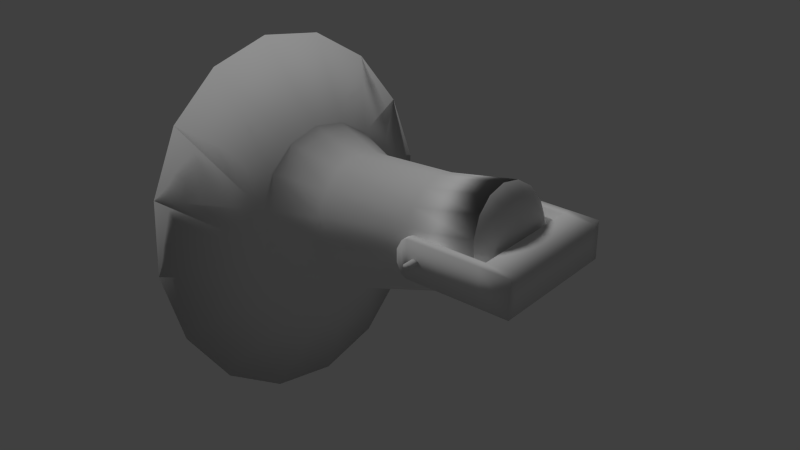 # Source: SpeakerExperiment.blend  (saved by Blender 2.78.0; exported with 4.5.12 LTS)
import bpy
from mathutils import Matrix  # noqa: F401  (used for matrix-valued properties, if any)

bpy.ops.wm.read_factory_settings(use_empty=True)
scene = bpy.context.scene
scene.name = 'Scene'

# ---- collections
col_collection_1 = bpy.data.collections.new('Collection 1'); scene.collection.children.link(col_collection_1)

# ---- world
world_world = bpy.data.worlds.new('World'); scene.world = world_world
world_world.use_nodes = True; world_world.node_tree.nodes.clear()
_N = world_world.node_tree.nodes; _L = world_world.node_tree.links
n0 = _N.new('ShaderNodeOutputWorld'); n0.name = 'World Output'; n0.location = (300, 300)
n1 = _N.new('ShaderNodeBackground'); n1.name = 'Background'; n1.location = (10, 300)
n1.inputs[0].default_value = (0.05088, 0.05088, 0.05088, 1.0)
_L.new(n1.outputs[0], n0.inputs[0])
n0.is_active_output = True
world_world.color = (0.05088, 0.05088, 0.05088)
world_world.use_sun_shadow = False
world_world.sun_shadow_jitter_overblur = 0.0
world_world.cycles.sampling_method = 'NONE'
world_world.cycles.sample_map_resolution = 256

# ---- lights
light_sun_001 = bpy.data.lights.new('Sun.001', 'SUN')
light_sun_001.transmission_factor = 0.0
light_sun_001.angle = 0.1993
light_sun_001.energy = 1.0
light_sun_001.shadow_buffer_clip_start = 0.5
light_sun_001.shadow_soft_size = 0.1
light_sun_001.shadow_cascade_max_distance = 1000.0

# ---- meshes
me_plane_001 = bpy.data.meshes.new('Plane.001')
me_plane_001.from_pydata([(0.0, 0.3895, 0.1138), (0.0, -0.3895, 0.1138), (0.0, -0.3895, -0.1085), (0.0, 0.3895, -0.1085), (-0.1792, -0.3895, -0.1085), (-0.1792, -0.3895, 0.1138), (-0.1792, 0.3895, 0.1138), (-0.1792, 0.3895, -0.1085), (0.0, -0.3334, 0.1138), (0.0, 0.3334, 0.1138), (0.0, -0.3334, -0.1085), (0.0, 0.3334, -0.1085), (-0.1792, -0.3334, 0.1138), (-0.1792, 0.3334, 0.1138), (-0.1792, -0.3334, -0.1085), (-0.1792, 0.3334, -0.1085), (-0.6142, -0.3895, -0.1085), (-0.6142, -0.3895, 0.1138), (-0.6142, 0.3334, 0.1138), (-0.6142, 0.3895, 0.1138), (-0.6142, 0.3895, -0.1085), (-0.6142, 0.3334, -0.1085), (-0.6142, -0.3334, 0.1138), (-0.6142, -0.3334, -0.1085), (-0.6761, -0.3895, -0.03516), (-0.6761, -0.3895, 0.04043), (-0.6761, 0.3334, 0.04043), (-0.6761, 0.3895, 0.04043), (-0.6761, 0.3895, -0.03516), (-0.6761, 0.3334, -0.03516), (-0.6761, -0.3334, 0.04043), (-0.6761, -0.3334, -0.03516), (-0.6452, -0.3334, 0.09896), (-0.6452, -0.3895, 0.09896), (-0.6452, -0.3895, -0.09369), (-0.6452, -0.3334, -0.09369), (-0.6452, 0.3334, 0.09896), (-0.6452, 0.3334, -0.09369), (-0.6452, 0.3895, -0.09369), (-0.6452, 0.3895, 0.09896)], [], [(10, 8, 1, 2), (4, 5, 17, 16), (9, 0, 6, 13), (0, 3, 7, 6), (2, 1, 5, 4), (10, 2, 4, 14), (3, 11, 15, 7), (11, 10, 14, 15), (1, 8, 12, 5), (8, 9, 13, 12), (6, 7, 20, 19), (15, 14, 12, 13), (3, 0, 9, 11), (11, 9, 8, 10), (33, 32, 30, 25), (37, 36, 26, 29), (15, 13, 18, 21), (14, 4, 16, 23), (7, 15, 21, 20), (5, 12, 22, 17), (13, 6, 19, 18), (12, 14, 23, 22), (31, 24, 25, 30), (28, 29, 26, 27), (39, 38, 28, 27), (34, 33, 25, 24), (32, 35, 31, 30), (35, 34, 24, 31), (38, 37, 29, 28), (36, 39, 27, 26), (23, 16, 34, 35), (22, 23, 35, 32), (16, 17, 33, 34), (17, 22, 32, 33), (18, 19, 39, 36), (20, 21, 37, 38), (19, 20, 38, 39), (21, 18, 36, 37)])
me_plane_001.polygons.foreach_set('use_smooth', [True] * 38)
me_plane_001.use_remesh_preserve_volume = False
me_plane_001.use_remesh_preserve_attributes = False
me_plane_001.use_mirror_vertex_groups = False
me_plane_001.update()
me_plane = bpy.data.meshes.new('Plane')
me_plane.from_pydata([(0.3245, 0.3014, -0.01276), (0.3245, 0.2778, 0.1059), (0.3245, 0.2106, 0.2066), (0.3245, 0.11, 0.2738), (0.3245, -0.008726, 0.2974), (0.3245, -0.1274, 0.2738), (0.3245, -0.228, 0.2066), (0.3245, -0.2953, 0.1059), (0.3245, -0.3189, -0.01276), (0.3245, -0.2953, -0.1315), (0.3245, -0.228, -0.2321), (0.3245, -0.1274, -0.2993), (0.3245, -0.008726, -0.3229), (0.3245, 0.11, -0.2993), (0.3245, 0.2106, -0.2321), (0.3245, 0.2778, -0.1315), (-0.09481, 0.3014, -0.01276), (-0.09481, 0.2778, 0.1059), (-0.09481, 0.2106, 0.2066), (-0.09481, 0.11, 0.2738), (-0.09481, -0.008726, 0.2974), (-0.09481, -0.1274, 0.2738), (-0.09481, -0.228, 0.2066), (-0.09481, -0.2953, 0.1059), (-0.09481, -0.3189, -0.01276), (-0.09481, -0.2953, -0.1315), (-0.09481, -0.228, -0.2321), (-0.09481, -0.1274, -0.2993), (-0.09481, -0.008726, -0.3229), (-0.09481, 0.11, -0.2993), (-0.09481, 0.2106, -0.2321), (-0.09481, 0.2778, -0.1315), (-1.191, 1.023, -0.01276), (-1.191, 0.9443, 0.382), (-1.191, 0.7207, 0.7167), (-1.191, 0.386, 0.9403), (-1.191, -0.008726, 1.019), (-1.191, -0.4035, 0.9403), (-1.191, -0.7382, 0.7167), (-1.191, -0.9618, 0.382), (-1.191, -1.04, -0.01276), (-1.191, -0.9618, -0.4075), (-1.191, -0.7382, -0.7422), (-1.191, -0.4035, -0.9658), (-1.191, -0.008726, -1.044), (-1.191, 0.386, -0.9658), (-1.191, 0.7207, -0.7422), (-1.191, 0.9443, -0.4075), (-0.6428, -0.3565, -0.1568), (-0.6428, -0.2749, -0.2789), (-0.6428, 0.2575, 0.2534), (-0.6428, 0.1353, 0.335), (-0.6428, -0.1528, -0.3605), (-0.6428, -0.008726, 0.3637), (-0.6428, -0.008726, -0.3892), (-0.6428, -0.1528, 0.335), (-0.6428, 0.1353, -0.3605), (-0.6428, -0.2749, 0.2534), (-0.6428, 0.2575, -0.2789), (-0.6428, -0.3565, 0.1313), (-0.6428, 0.3391, -0.1568), (-0.6428, -0.3852, -0.01276), (-0.6428, 0.3677, -0.01276), (-0.6428, 0.3391, 0.1313), (-0.9168, -0.4938, -0.2137), (-0.9168, 0.3625, 0.3585), (-0.9168, 0.5163, -0.01276), (-0.9168, -0.38, -0.384), (-0.9168, 0.1922, 0.4723), (-0.9168, -0.2096, -0.4978), (-0.9168, -0.008726, 0.5122), (-0.9168, -0.008726, -0.5378), (-0.9168, -0.2096, 0.4723), (-0.9168, 0.1922, -0.4978), (-0.9168, -0.38, 0.3585), (-0.9168, 0.3625, -0.384), (-0.9168, -0.4938, 0.1881), (-0.9168, 0.4763, -0.2137), (-0.9168, -0.5337, -0.01276), (-0.9168, 0.4763, 0.1881), (0.3019, 0.2948, -0.01276), (0.3019, 0.2717, 0.1034), (0.3019, 0.2059, 0.2019), (0.3019, 0.1074, 0.2677), (0.3019, -0.008726, 0.2908), (0.3019, -0.1249, 0.2677), (0.3019, -0.2234, 0.2019), (0.3019, -0.2892, 0.1034), (0.3019, -0.3123, -0.01276), (0.3019, -0.2892, -0.1289), (0.3019, -0.2234, -0.2274), (0.3019, -0.1249, -0.2932), (0.3019, -0.008726, -0.3163), (0.3019, 0.1074, -0.2932), (0.3019, 0.2059, -0.2274), (0.3019, 0.2717, -0.1289), (-0.09481, 0.2948, -0.01276), (-0.09481, 0.2717, 0.1034), (-0.09481, 0.2059, 0.2019), (-0.09481, 0.1074, 0.2677), (-0.09481, -0.008726, 0.2908), (-0.09481, -0.1249, 0.2677), (-0.09481, -0.2234, 0.2019), (-0.09481, -0.2892, 0.1034), (-0.09481, -0.3123, -0.01276), (-0.09481, -0.2892, -0.1289), (-0.09481, -0.2234, -0.2274), (-0.09481, -0.1249, -0.2932), (-0.09481, -0.008726, -0.3163), (-0.09481, 0.1074, -0.2932), (-0.09481, 0.2059, -0.2274), (-0.09481, 0.2717, -0.1289), (-1.191, 1.001, -0.01276), (-1.191, 0.9241, 0.3736), (-1.191, 0.7052, 0.7012), (-1.191, 0.3777, 0.92), (-1.191, -0.008726, 0.9969), (-1.191, -0.3951, 0.92), (-1.191, -0.7227, 0.7012), (-1.191, -0.9415, 0.3736), (-1.191, -1.018, -0.01276), (-1.191, -0.9415, -0.3991), (-1.191, -0.7227, -0.7267), (-1.191, -0.3951, -0.9456), (-1.191, -0.008726, -1.022), (-1.191, 0.3777, -0.9456), (-1.191, 0.7052, -0.7267), (-1.191, 0.9241, -0.3991), (-0.6428, -0.3491, -0.1538), (-0.6428, -0.2693, -0.2733), (-0.6428, 0.2518, 0.2478), (-0.6428, 0.1323, 0.3276), (-0.6428, -0.1497, -0.3532), (-0.6428, -0.008726, 0.3557), (-0.6428, -0.008726, -0.3812), (-0.6428, -0.1497, 0.3276), (-0.6428, 0.1323, -0.3532), (-0.6428, -0.2693, 0.2478), (-0.6428, 0.2518, -0.2733), (-0.6428, -0.3491, 0.1282), (-0.6428, 0.3317, -0.1538), (-0.6428, -0.3772, -0.01276), (-0.6428, 0.3597, -0.01276), (-0.6428, 0.3317, 0.1282), (-0.9168, -0.4835, -0.2094), (-0.9168, 0.3546, 0.3506), (-0.9168, 0.5051, -0.01276), (-0.9168, -0.3721, -0.3761), (-0.9168, 0.1879, 0.462), (-0.9168, -0.2054, -0.4875), (-0.9168, -0.008726, 0.5011), (-0.9168, -0.008726, -0.5266), (-0.9168, -0.2054, 0.462), (-0.9168, 0.1879, -0.4875), (-0.9168, -0.3721, 0.3506), (-0.9168, 0.3546, -0.3761), (-0.9168, -0.4835, 0.1839), (-0.9168, 0.466, -0.2094), (-0.9168, -0.5226, -0.01276), (-0.9168, 0.466, 0.1839), (-1.198, 0.09149, 0.02875), (-1.198, 0.09974, -0.01276), (-1.198, 0.06797, 0.06394), (-1.198, 0.03278, 0.08745), (-1.198, -0.008726, 0.09571), (-1.198, -0.05024, 0.08745), (-1.198, -0.08543, 0.06394), (-1.198, -0.1089, 0.02875), (-1.198, -0.1172, -0.01276), (-1.198, -0.1089, -0.05427), (-1.198, -0.08543, -0.08946), (-1.198, -0.05024, -0.113), (-1.198, -0.008726, -0.1212), (-1.198, 0.03278, -0.113), (-1.198, 0.06797, -0.08946), (-1.198, 0.09149, -0.05427), (0.3849, 0.197, 0.07245), (0.3849, 0.214, -0.01276), (0.3849, 0.1487, 0.1447), (0.3849, 0.07649, 0.193), (0.3849, -0.008726, 0.2099), (0.3849, -0.09394, 0.193), (0.3849, -0.1662, 0.1447), (0.3849, -0.2145, 0.07245), (0.3849, -0.2314, -0.01276), (0.3849, -0.2145, -0.09798), (0.3849, -0.1662, -0.1702), (0.3849, -0.09394, -0.2185), (0.3849, -0.008726, -0.2354), (0.3849, 0.07649, -0.2185), (0.3849, 0.1487, -0.1702), (0.3849, 0.197, -0.09798), (-0.006728, 0.4554, -0.01276), (-0.004979, 0.4554, -0.005856), (0.0, 0.4554, 1.416e-07), (0.007452, 0.4554, 0.003913), (0.01624, 0.4554, 0.005287), (0.02503, 0.4554, 0.003913), (0.03248, 0.4554, 1.416e-07), (0.03746, 0.4554, -0.005856), (0.03921, 0.4554, -0.01276), (0.03746, 0.4554, -0.01967), (0.03248, 0.4554, -0.02553), (0.02503, 0.4554, -0.02944), (0.01624, 0.4554, -0.03081), (0.007452, 0.4554, -0.02944), (0.0, 0.4554, -0.02553), (-0.004979, 0.4554, -0.01967), (-0.004979, -0.4554, -0.005856), (-0.006728, -0.4554, -0.01276), (0.0, -0.4554, -4.563e-08), (0.007452, -0.4554, 0.003913), (0.01624, -0.4554, 0.005287), (0.02503, -0.4554, 0.003913), (0.03248, -0.4554, -4.563e-08), (0.03746, -0.4554, -0.005856), (0.03921, -0.4554, -0.01276), (0.03746, -0.4554, -0.01967), (0.03248, -0.4554, -0.02553), (0.02503, -0.4554, -0.02944), (0.01624, -0.4554, -0.03081), (0.007452, -0.4554, -0.02944), (0.0, -0.4554, -0.02553), (-0.004979, -0.4554, -0.01967), (-0.4482, 0.162, -0.1835), (-0.4482, 0.2144, -0.1052), (-0.4482, -0.2318, 0.07965), (-0.4482, -0.2502, -0.01276), (-0.4482, 0.2328, -0.01276), (-0.4482, 0.2144, 0.07965), (-0.4482, -0.2318, -0.1052), (-0.4482, 0.162, 0.158), (-0.4482, -0.1795, -0.1835), (-0.4482, 0.08369, 0.2104), (-0.4482, -0.1011, -0.2359), (-0.4482, -0.008726, 0.2287), (-0.4482, -0.008726, -0.2543), (-0.4482, -0.1011, 0.2104), (-0.4482, 0.08369, -0.2359), (-0.4482, -0.1795, 0.158)], [], [(11, 27, 26, 10), (4, 20, 19, 3), (12, 28, 27, 11), (5, 21, 20, 4), (13, 29, 28, 12), (6, 22, 21, 5), (14, 30, 29, 13), (7, 23, 22, 6), (15, 31, 30, 14), (8, 24, 23, 7), (1, 17, 16, 0), (0, 16, 31, 15), (9, 25, 24, 8), (2, 18, 17, 1), (10, 26, 25, 9), (3, 19, 18, 2), (67, 42, 41, 64), (68, 35, 34, 65), (69, 43, 42, 67), (70, 36, 35, 68), (71, 44, 43, 69), (72, 37, 36, 70), (73, 45, 44, 71), (74, 38, 37, 72), (75, 46, 45, 73), (76, 39, 38, 74), (77, 47, 46, 75), (78, 40, 39, 76), (79, 33, 32, 66), (66, 32, 47, 77), (64, 41, 40, 78), (65, 34, 33, 79), (18, 50, 63, 17), (25, 48, 61, 24), (16, 62, 60, 31), (17, 63, 62, 16), (24, 61, 59, 23), (31, 60, 58, 30), (23, 59, 57, 22), (30, 58, 56, 29), (22, 57, 55, 21), (29, 56, 54, 28), (21, 55, 53, 20), (28, 54, 52, 27), (20, 53, 51, 19), (27, 52, 49, 26), (19, 51, 50, 18), (26, 49, 48, 25), (50, 65, 79, 63), (48, 64, 78, 61), (62, 66, 77, 60), (63, 79, 66, 62), (61, 78, 76, 59), (60, 77, 75, 58), (59, 76, 74, 57), (58, 75, 73, 56), (57, 74, 72, 55), (56, 73, 71, 54), (55, 72, 70, 53), (54, 71, 69, 52), (53, 70, 68, 51), (52, 69, 67, 49), (51, 68, 65, 50), (49, 67, 64, 48), (91, 90, 106, 107), (84, 83, 99, 100), (92, 91, 107, 108), (85, 84, 100, 101), (93, 92, 108, 109), (86, 85, 101, 102), (94, 93, 109, 110), (87, 86, 102, 103), (95, 94, 110, 111), (88, 87, 103, 104), (81, 80, 96, 97), (80, 95, 111, 96), (89, 88, 104, 105), (82, 81, 97, 98), (90, 89, 105, 106), (83, 82, 98, 99), (147, 144, 121, 122), (148, 145, 114, 115), (149, 147, 122, 123), (150, 148, 115, 116), (151, 149, 123, 124), (152, 150, 116, 117), (153, 151, 124, 125), (154, 152, 117, 118), (155, 153, 125, 126), (156, 154, 118, 119), (157, 155, 126, 127), (158, 156, 119, 120), (159, 146, 112, 113), (146, 157, 127, 112), (144, 158, 120, 121), (145, 159, 113, 114), (98, 97, 143, 130), (105, 104, 141, 128), (96, 111, 140, 142), (97, 96, 142, 143), (104, 103, 139, 141), (111, 110, 138, 140), (103, 102, 137, 139), (110, 109, 136, 138), (102, 101, 135, 137), (109, 108, 134, 136), (101, 100, 133, 135), (108, 107, 132, 134), (100, 99, 131, 133), (107, 106, 129, 132), (99, 98, 130, 131), (106, 105, 128, 129), (130, 143, 159, 145), (128, 141, 158, 144), (142, 140, 157, 146), (143, 142, 146, 159), (141, 139, 156, 158), (140, 138, 155, 157), (139, 137, 154, 156), (138, 136, 153, 155), (137, 135, 152, 154), (136, 134, 151, 153), (135, 133, 150, 152), (134, 132, 149, 151), (133, 131, 148, 150), (132, 129, 147, 149), (131, 130, 145, 148), (129, 128, 144, 147), (37, 38, 118, 117), (14, 13, 93, 94), (1, 0, 80, 81), (38, 39, 119, 118), (15, 14, 94, 95), (2, 1, 81, 82), (39, 40, 120, 119), (0, 15, 95, 80), (3, 2, 82, 83), (40, 41, 121, 120), (4, 3, 83, 84), (41, 42, 122, 121), (5, 4, 84, 85), (42, 43, 123, 122), (6, 5, 85, 86), (43, 44, 124, 123), (7, 6, 86, 87), (44, 45, 125, 124), (8, 7, 87, 88), (45, 46, 126, 125), (32, 33, 113, 112), (9, 8, 88, 89), (46, 47, 127, 126), (33, 34, 114, 113), (10, 9, 89, 90), (47, 32, 112, 127), (34, 35, 115, 114), (11, 10, 90, 91), (35, 36, 116, 115), (12, 11, 91, 92), (36, 37, 117, 116), (13, 12, 92, 93), (225, 224, 174, 175), (0, 1, 176, 177), (162, 160, 161, 175, 174, 173, 172, 171, 170, 169, 168, 167, 166, 165, 164, 163), (227, 226, 167, 168), (229, 228, 161, 160), (228, 225, 175, 161), (230, 227, 168, 169), (231, 229, 160, 162), (232, 230, 169, 170), (233, 231, 162, 163), (234, 232, 170, 171), (235, 233, 163, 164), (236, 234, 171, 172), (237, 235, 164, 165), (238, 236, 172, 173), (239, 237, 165, 166), (224, 238, 173, 174), (226, 239, 166, 167), (176, 178, 179, 180, 181, 182, 183, 184, 185, 186, 187, 188, 189, 190, 191, 177), (15, 0, 177, 191), (8, 9, 185, 184), (1, 2, 178, 176), (9, 10, 186, 185), (2, 3, 179, 178), (10, 11, 187, 186), (3, 4, 180, 179), (11, 12, 188, 187), (4, 5, 181, 180), (12, 13, 189, 188), (5, 6, 182, 181), (13, 14, 190, 189), (6, 7, 183, 182), (14, 15, 191, 190), (7, 8, 184, 183), (193, 192, 207, 206, 205, 204, 203, 202, 201, 200, 199, 198, 197, 196, 195, 194), (208, 210, 211, 212, 213, 214, 215, 216, 217, 218, 219, 220, 221, 222, 223, 209), (207, 192, 209, 223), (200, 201, 217, 216), (193, 194, 210, 208), (201, 202, 218, 217), (194, 195, 211, 210), (202, 203, 219, 218), (195, 196, 212, 211), (203, 204, 220, 219), (196, 197, 213, 212), (204, 205, 221, 220), (197, 198, 214, 213), (205, 206, 222, 221), (198, 199, 215, 214), (206, 207, 223, 222), (199, 200, 216, 215), (192, 193, 208, 209), (87, 86, 239, 226), (94, 93, 238, 224), (86, 85, 237, 239), (93, 92, 236, 238), (85, 84, 235, 237), (92, 91, 234, 236), (84, 83, 233, 235), (91, 90, 232, 234), (83, 82, 231, 233), (90, 89, 230, 232), (82, 81, 229, 231), (89, 88, 227, 230), (80, 95, 225, 228), (81, 80, 228, 229), (88, 87, 226, 227), (95, 94, 224, 225)])
me_plane.polygons.foreach_set('use_smooth', [True] * 228)
me_plane.use_remesh_preserve_volume = False
me_plane.use_remesh_preserve_attributes = False
me_plane.use_mirror_vertex_groups = False
me_plane.update()

# ---- objects
ob_speakerholder = bpy.data.objects.new('SpeakerHolder', me_plane_001)
ob_speakercone = bpy.data.objects.new('SpeakerCone', me_plane)
ob_sun = bpy.data.objects.new('Sun', light_sun_001)

# ---- transforms, parenting, visibility, modifiers, constraints
ob_speakerholder.location = (0.0, 0.0, 0.0)
ob_speakerholder.lineart.crease_threshold = 0.0
ob_speakercone.parent = ob_speakerholder
ob_speakercone.matrix_parent_inverse = Matrix(((1.0, 0.0, 0.0, -0.0), (0.0, 1.0, 0.0, -0.0), (0.0, 0.0, 1.0, -2.318), (0.0, 0.0, 0.0, 1.0)))
ob_speakercone.location = (-0.5836, 0.006797, 2.329)
ob_speakercone.rotation_euler = (0.0, -0.1947, 0.0)
ob_speakercone.lineart.crease_threshold = 0.0
ob_sun.location = (2.488, 3.413, 2.578)
ob_sun.rotation_euler = (0.0, -0.6604, 0.0)
ob_sun.lineart.crease_threshold = 0.0

# ---- collection membership
col_collection_1.objects.link(ob_speakerholder)
col_collection_1.objects.link(ob_speakercone)
col_collection_1.objects.link(ob_sun)

# ---- scene / render settings (as saved in the file)
scene.frame_start = 1; scene.frame_end = 250; scene.frame_set(1)
scene.render.engine = 'BLENDER_EEVEE_NEXT'
scene.render.resolution_percentage = 50
scene.render.dither_intensity = 0.0
scene.cycles.use_denoising = False
scene.cycles.samples = 10
scene.cycles.sampling_pattern = 'TABULATED_SOBOL'
scene.cycles.light_sampling_threshold = 0.0
scene.cycles.use_adaptive_sampling = False
scene.cycles.use_light_tree = False
scene.cycles.blur_glossy = 0.0
scene.cycles.pixel_filter_type = 'GAUSSIAN'
scene.cycles.sample_clamp_indirect = 0.0
scene.view_settings.view_transform = 'Standard'
bpy.context.view_layer.update()

# ---- added for rendering (the .blend has no active camera): camera
cam_auto = bpy.data.cameras.new('AutoCamera')
cam_auto.lens = 50.0
cam_auto.sensor_width = 36.0
cam_auto.clip_end = 1000.0
ob_auto_camera = bpy.data.objects.new('AutoCamera', cam_auto)
scene.collection.objects.link(ob_auto_camera)
ob_auto_camera.location = (2.42319, -4.08352, 2.64078)
ob_auto_camera.rotation_euler = (1.09748, -7.21219e-08, 0.694738)
scene.camera = ob_auto_camera
bpy.context.view_layer.update()
